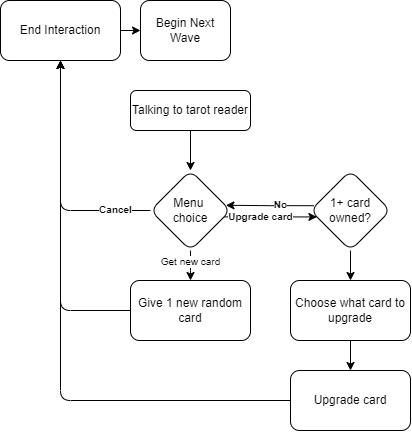

The diagram above was exported from draw.io. Its source (the exported page's mxGraphModel, read from the mxfile embedded in the PNG):
<mxGraphModel dx="918" dy="721" grid="1" gridSize="10" guides="1" tooltips="1" connect="1" arrows="1" fold="1" page="1" pageScale="1" pageWidth="827" pageHeight="1169" math="0" shadow="0">
  <root>
    <mxCell id="WIyWlLk6GJQsqaUBKTNV-0" />
    <mxCell id="WIyWlLk6GJQsqaUBKTNV-1" parent="WIyWlLk6GJQsqaUBKTNV-0" />
    <mxCell id="ZK0QLzu3cfUcI1rtLcxs-5" value="" style="edgeStyle=orthogonalEdgeStyle;rounded=0;orthogonalLoop=1;jettySize=auto;html=1;fontSize=10;exitX=0.5;exitY=1;exitDx=0;exitDy=0;entryX=0.5;entryY=0;entryDx=0;entryDy=0;" parent="WIyWlLk6GJQsqaUBKTNV-1" source="WIyWlLk6GJQsqaUBKTNV-3" target="ZK0QLzu3cfUcI1rtLcxs-4" edge="1">
      <mxGeometry relative="1" as="geometry">
        <Array as="points">
          <mxPoint x="300" y="140" />
        </Array>
      </mxGeometry>
    </mxCell>
    <mxCell id="WIyWlLk6GJQsqaUBKTNV-3" value="Talking to tarot reader" style="rounded=1;whiteSpace=wrap;html=1;fontSize=12;glass=0;strokeWidth=1;shadow=0;" parent="WIyWlLk6GJQsqaUBKTNV-1" vertex="1">
      <mxGeometry x="240" y="100" width="120" height="40" as="geometry" />
    </mxCell>
    <mxCell id="ZK0QLzu3cfUcI1rtLcxs-7" value="" style="edgeStyle=orthogonalEdgeStyle;rounded=0;orthogonalLoop=1;jettySize=auto;html=1;fontSize=10;" parent="WIyWlLk6GJQsqaUBKTNV-1" source="ZK0QLzu3cfUcI1rtLcxs-4" target="ZK0QLzu3cfUcI1rtLcxs-6" edge="1">
      <mxGeometry relative="1" as="geometry">
        <Array as="points">
          <mxPoint x="300" y="280" />
          <mxPoint x="300" y="280" />
        </Array>
      </mxGeometry>
    </mxCell>
    <mxCell id="ZK0QLzu3cfUcI1rtLcxs-23" value="Get new card" style="edgeLabel;html=1;align=center;verticalAlign=middle;resizable=0;points=[];fontSize=10;" parent="ZK0QLzu3cfUcI1rtLcxs-7" vertex="1" connectable="0">
      <mxGeometry x="-0.3" relative="1" as="geometry">
        <mxPoint as="offset" />
      </mxGeometry>
    </mxCell>
    <mxCell id="ZK0QLzu3cfUcI1rtLcxs-12" value="" style="edgeStyle=orthogonalEdgeStyle;rounded=0;orthogonalLoop=1;jettySize=auto;html=1;fontSize=10;exitX=0.928;exitY=0.58;exitDx=0;exitDy=0;exitPerimeter=0;" parent="WIyWlLk6GJQsqaUBKTNV-1" source="ZK0QLzu3cfUcI1rtLcxs-4" target="ZK0QLzu3cfUcI1rtLcxs-11" edge="1">
      <mxGeometry relative="1" as="geometry">
        <Array as="points">
          <mxPoint x="390" y="226" />
          <mxPoint x="390" y="226" />
        </Array>
      </mxGeometry>
    </mxCell>
    <mxCell id="ZK0QLzu3cfUcI1rtLcxs-28" value="&lt;b&gt;Upgrade card&lt;/b&gt;" style="edgeLabel;html=1;align=center;verticalAlign=middle;resizable=0;points=[];fontSize=10;" parent="ZK0QLzu3cfUcI1rtLcxs-12" vertex="1" connectable="0">
      <mxGeometry x="-0.237" y="1" relative="1" as="geometry">
        <mxPoint as="offset" />
      </mxGeometry>
    </mxCell>
    <mxCell id="ZK0QLzu3cfUcI1rtLcxs-33" style="edgeStyle=orthogonalEdgeStyle;rounded=1;orthogonalLoop=1;jettySize=auto;html=1;entryX=0.5;entryY=1;entryDx=0;entryDy=0;fontSize=10;" parent="WIyWlLk6GJQsqaUBKTNV-1" source="ZK0QLzu3cfUcI1rtLcxs-4" target="ZK0QLzu3cfUcI1rtLcxs-30" edge="1">
      <mxGeometry relative="1" as="geometry" />
    </mxCell>
    <mxCell id="ZK0QLzu3cfUcI1rtLcxs-34" value="&lt;b&gt;Cancel&lt;/b&gt;" style="edgeLabel;html=1;align=center;verticalAlign=middle;resizable=0;points=[];fontSize=10;" parent="ZK0QLzu3cfUcI1rtLcxs-33" vertex="1" connectable="0">
      <mxGeometry x="-0.7075" y="-1" relative="1" as="geometry">
        <mxPoint as="offset" />
      </mxGeometry>
    </mxCell>
    <mxCell id="ZK0QLzu3cfUcI1rtLcxs-4" value="Menu &lt;br&gt;choice" style="rhombus;whiteSpace=wrap;html=1;rounded=1;glass=0;strokeWidth=1;shadow=0;" parent="WIyWlLk6GJQsqaUBKTNV-1" vertex="1">
      <mxGeometry x="260" y="180" width="80" height="80" as="geometry" />
    </mxCell>
    <mxCell id="ZK0QLzu3cfUcI1rtLcxs-32" style="edgeStyle=orthogonalEdgeStyle;rounded=1;orthogonalLoop=1;jettySize=auto;html=1;entryX=0.5;entryY=1;entryDx=0;entryDy=0;fontSize=10;" parent="WIyWlLk6GJQsqaUBKTNV-1" source="ZK0QLzu3cfUcI1rtLcxs-6" target="ZK0QLzu3cfUcI1rtLcxs-30" edge="1">
      <mxGeometry relative="1" as="geometry" />
    </mxCell>
    <mxCell id="ZK0QLzu3cfUcI1rtLcxs-6" value="Give 1 new random card" style="whiteSpace=wrap;html=1;rounded=1;glass=0;strokeWidth=1;shadow=0;" parent="WIyWlLk6GJQsqaUBKTNV-1" vertex="1">
      <mxGeometry x="240" y="290" width="120" height="60" as="geometry" />
    </mxCell>
    <mxCell id="ZK0QLzu3cfUcI1rtLcxs-19" value="" style="edgeStyle=orthogonalEdgeStyle;rounded=0;orthogonalLoop=1;jettySize=auto;html=1;fontSize=10;" parent="WIyWlLk6GJQsqaUBKTNV-1" source="ZK0QLzu3cfUcI1rtLcxs-11" target="ZK0QLzu3cfUcI1rtLcxs-18" edge="1">
      <mxGeometry relative="1" as="geometry" />
    </mxCell>
    <mxCell id="ZK0QLzu3cfUcI1rtLcxs-26" style="edgeStyle=orthogonalEdgeStyle;rounded=1;orthogonalLoop=1;jettySize=auto;html=1;entryX=0.943;entryY=0.435;entryDx=0;entryDy=0;fontSize=10;exitX=0.043;exitY=0.44;exitDx=0;exitDy=0;exitPerimeter=0;entryPerimeter=0;" parent="WIyWlLk6GJQsqaUBKTNV-1" source="ZK0QLzu3cfUcI1rtLcxs-11" target="ZK0QLzu3cfUcI1rtLcxs-4" edge="1">
      <mxGeometry relative="1" as="geometry">
        <Array as="points">
          <mxPoint x="380" y="215" />
        </Array>
      </mxGeometry>
    </mxCell>
    <mxCell id="ZK0QLzu3cfUcI1rtLcxs-27" value="&lt;b&gt;No&lt;/b&gt;" style="edgeLabel;html=1;align=center;verticalAlign=middle;resizable=0;points=[];fontSize=10;" parent="ZK0QLzu3cfUcI1rtLcxs-26" vertex="1" connectable="0">
      <mxGeometry x="-0.215" y="-2" relative="1" as="geometry">
        <mxPoint as="offset" />
      </mxGeometry>
    </mxCell>
    <mxCell id="ZK0QLzu3cfUcI1rtLcxs-11" value="1+ card owned?" style="rhombus;whiteSpace=wrap;html=1;rounded=1;glass=0;strokeWidth=1;shadow=0;" parent="WIyWlLk6GJQsqaUBKTNV-1" vertex="1">
      <mxGeometry x="420" y="180" width="80" height="80" as="geometry" />
    </mxCell>
    <mxCell id="ZK0QLzu3cfUcI1rtLcxs-21" value="" style="edgeStyle=orthogonalEdgeStyle;rounded=0;orthogonalLoop=1;jettySize=auto;html=1;fontSize=10;" parent="WIyWlLk6GJQsqaUBKTNV-1" source="ZK0QLzu3cfUcI1rtLcxs-18" target="ZK0QLzu3cfUcI1rtLcxs-20" edge="1">
      <mxGeometry relative="1" as="geometry" />
    </mxCell>
    <mxCell id="ZK0QLzu3cfUcI1rtLcxs-18" value="Choose what card to upgrade" style="whiteSpace=wrap;html=1;rounded=1;glass=0;strokeWidth=1;shadow=0;" parent="WIyWlLk6GJQsqaUBKTNV-1" vertex="1">
      <mxGeometry x="400" y="290" width="120" height="60" as="geometry" />
    </mxCell>
    <mxCell id="ZK0QLzu3cfUcI1rtLcxs-31" value="" style="edgeStyle=orthogonalEdgeStyle;rounded=1;orthogonalLoop=1;jettySize=auto;html=1;fontSize=10;" parent="WIyWlLk6GJQsqaUBKTNV-1" source="ZK0QLzu3cfUcI1rtLcxs-20" target="ZK0QLzu3cfUcI1rtLcxs-30" edge="1">
      <mxGeometry relative="1" as="geometry" />
    </mxCell>
    <mxCell id="ZK0QLzu3cfUcI1rtLcxs-20" value="Upgrade card" style="whiteSpace=wrap;html=1;rounded=1;glass=0;strokeWidth=1;shadow=0;" parent="WIyWlLk6GJQsqaUBKTNV-1" vertex="1">
      <mxGeometry x="400" y="380" width="120" height="60" as="geometry" />
    </mxCell>
    <mxCell id="ZK0QLzu3cfUcI1rtLcxs-36" value="" style="edgeStyle=orthogonalEdgeStyle;rounded=1;orthogonalLoop=1;jettySize=auto;html=1;fontSize=10;" parent="WIyWlLk6GJQsqaUBKTNV-1" source="ZK0QLzu3cfUcI1rtLcxs-30" target="ZK0QLzu3cfUcI1rtLcxs-35" edge="1">
      <mxGeometry relative="1" as="geometry" />
    </mxCell>
    <mxCell id="ZK0QLzu3cfUcI1rtLcxs-30" value="End Interaction" style="whiteSpace=wrap;html=1;rounded=1;glass=0;strokeWidth=1;shadow=0;" parent="WIyWlLk6GJQsqaUBKTNV-1" vertex="1">
      <mxGeometry x="110" y="10" width="120" height="60" as="geometry" />
    </mxCell>
    <mxCell id="ZK0QLzu3cfUcI1rtLcxs-35" value="Begin Next Wave" style="whiteSpace=wrap;html=1;rounded=1;glass=0;strokeWidth=1;shadow=0;" parent="WIyWlLk6GJQsqaUBKTNV-1" vertex="1">
      <mxGeometry x="250" y="10" width="90" height="60" as="geometry" />
    </mxCell>
  </root>
</mxGraphModel>